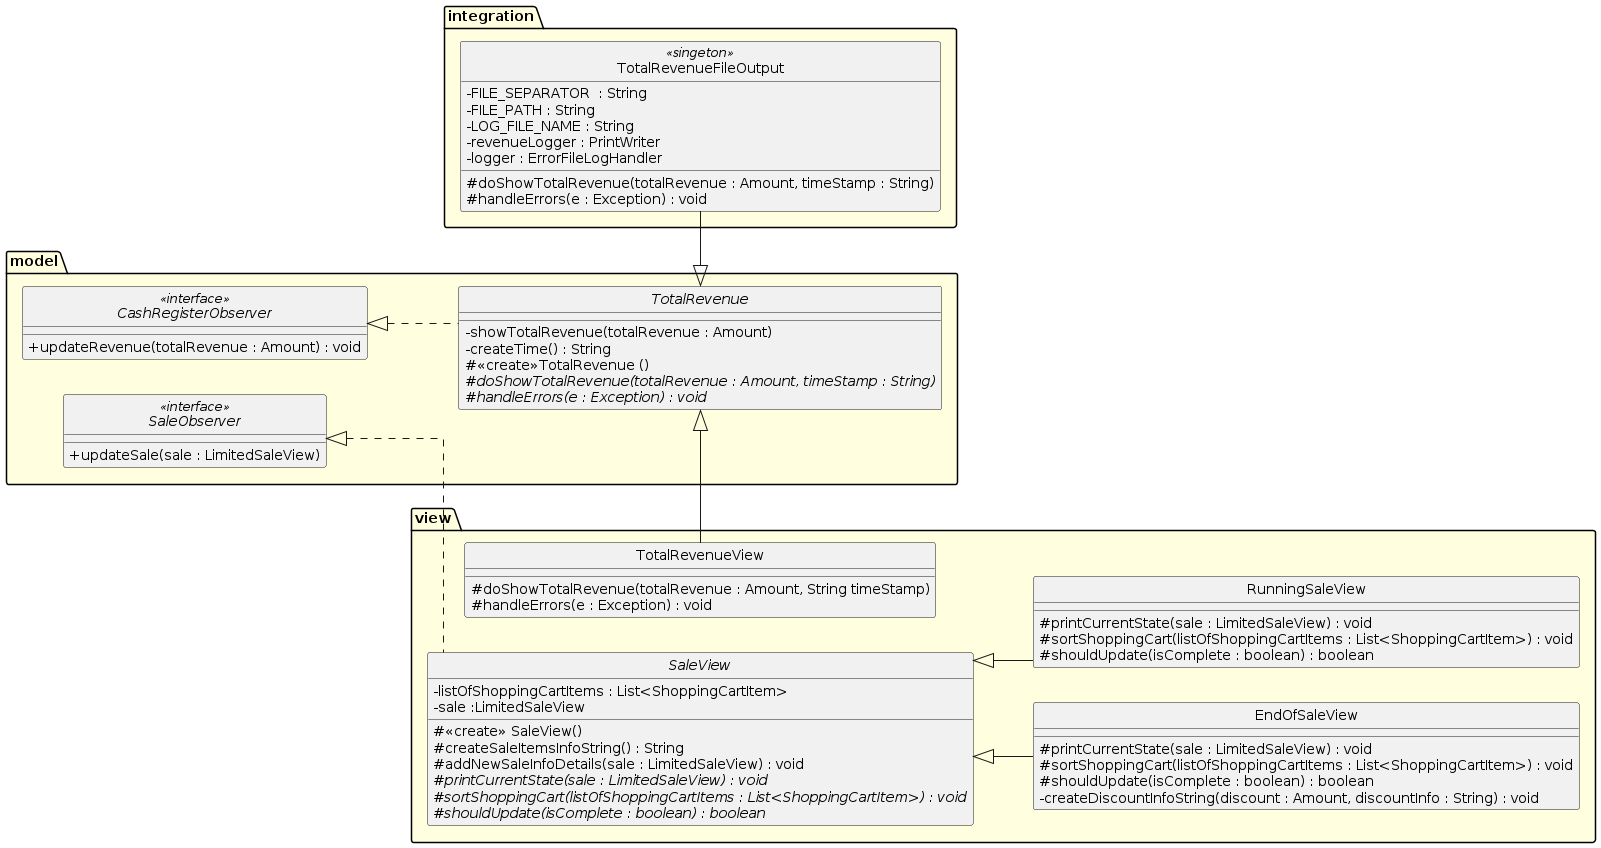

The diagram above was rendered by PlantUML. Its source (embedded in the PNG):
@startuml
hide circle
skinparam linetype ortho
skinparam package {
BackgroundColor LightYellow
}
'top to bottom direction
left to right direction
skinparam ClassAttributeIconSize 0

package model {
  abstract class TotalRevenue {
- showTotalRevenue(totalRevenue : Amount)
- createTime() : String
# <<create>>TotalRevenue ()
# {abstract} doShowTotalRevenue(totalRevenue : Amount, timeStamp : String)
# {abstract} handleErrors(e : Exception) : void
}
  interface SaleObserver <<interface>> {
+ updateSale(sale : LimitedSaleView)
  }
  interface CashRegisterObserver <<interface>> {
+ updateRevenue(totalRevenue : Amount) : void
  }
}

package view {
  abstract class SaleView {
  - listOfShoppingCartItems : List<ShoppingCartItem>
  - sale :LimitedSaleView
  # <<create>> SaleView()
  # createSaleItemsInfoString() : String
  # addNewSaleInfoDetails(sale : LimitedSaleView) : void
  # {abstract} printCurrentState(sale : LimitedSaleView) : void
  # {abstract} sortShoppingCart(listOfShoppingCartItems : List<ShoppingCartItem>) : void
  # {abstract} shouldUpdate(isComplete : boolean) : boolean
  }
  class EndOfSaleView {
  # printCurrentState(sale : LimitedSaleView) : void
  # sortShoppingCart(listOfShoppingCartItems : List<ShoppingCartItem>) : void
  # shouldUpdate(isComplete : boolean) : boolean
  - createDiscountInfoString(discount : Amount, discountInfo : String) : void
    }
  class RunningSaleView {
  # printCurrentState(sale : LimitedSaleView) : void
  # sortShoppingCart(listOfShoppingCartItems : List<ShoppingCartItem>) : void
  # shouldUpdate(isComplete : boolean) : boolean
  }
  class TotalRevenueView {
  # doShowTotalRevenue(totalRevenue : Amount, String timeStamp)
  # handleErrors(e : Exception) : void
  }
}
package integration {
  class TotalRevenueFileOutput <<singeton>> {
  - FILE_SEPARATOR  : String
  - FILE_PATH : String
  - LOG_FILE_NAME : String
  - revenueLogger : PrintWriter
  - logger : ErrorFileLogHandler
  # doShowTotalRevenue(totalRevenue : Amount, timeStamp : String)
  # handleErrors(e : Exception) : void
  }
}

'interfaces
CashRegisterObserver <|-[dashed]- TotalRevenue
TotalRevenue <|- TotalRevenueView
TotalRevenue <|- TotalRevenueFileOutput

SaleObserver <|-[dashed]- SaleView
SaleView <|-- EndOfSaleView
SaleView <|-- RunningSaleView

@enduml